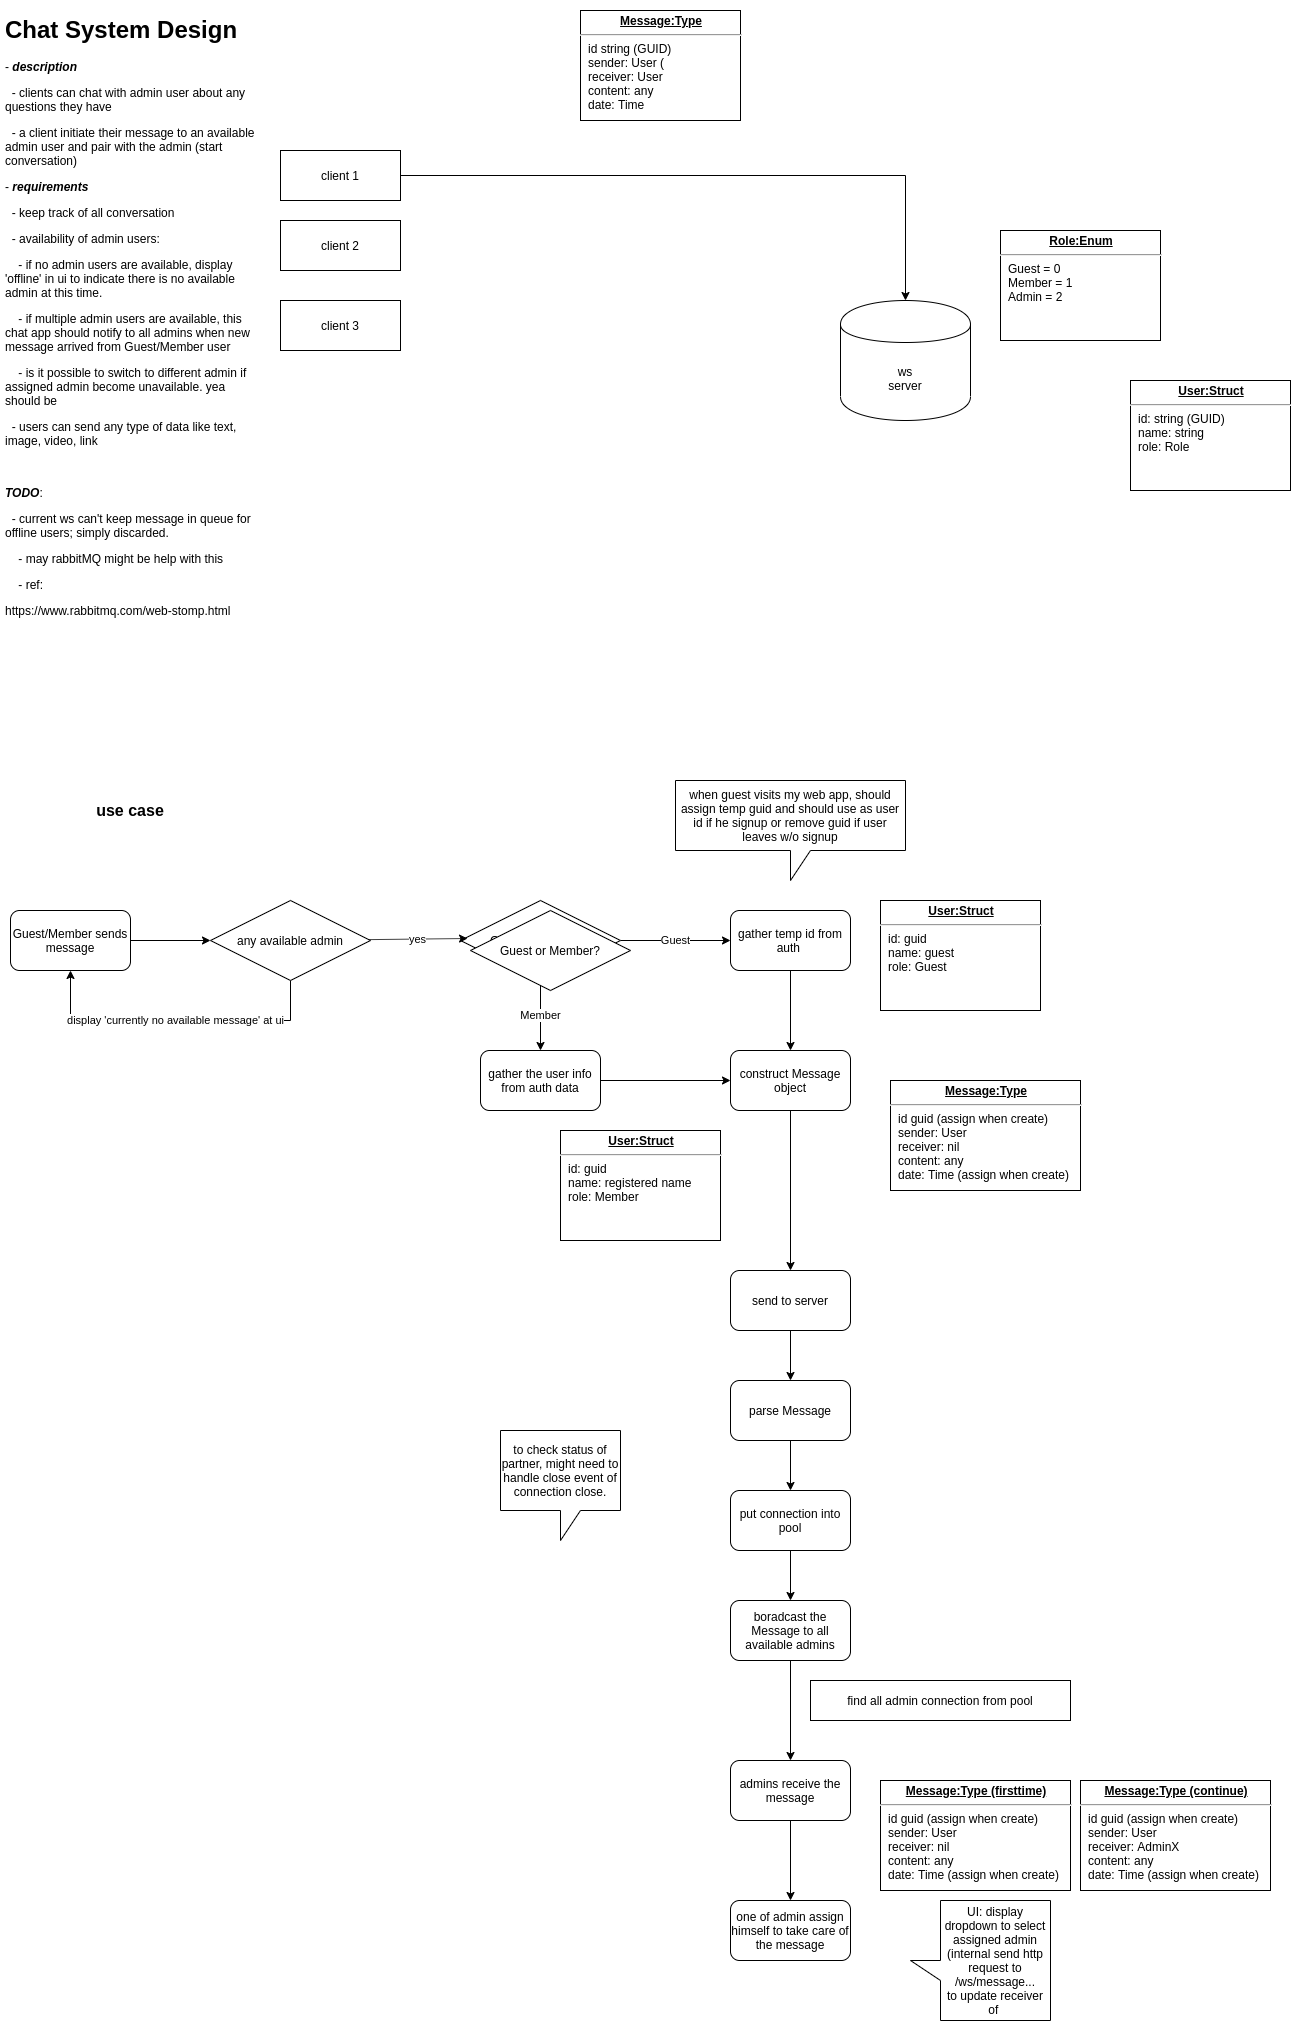

The diagram above was exported from draw.io. Its source (the exported page's mxGraphModel, read from the mxfile embedded in the PNG):
<mxGraphModel dx="1952" dy="621" grid="1" gridSize="10" guides="1" tooltips="1" connect="1" arrows="1" fold="1" page="1" pageScale="1" pageWidth="850" pageHeight="1100" math="0" shadow="0">
  <root>
    <mxCell id="0" />
    <mxCell id="1" parent="0" />
    <mxCell id="c5didz_7-7LISE5YKiZO-1" value="&lt;h1&gt;Chat System Design&lt;/h1&gt;&lt;p&gt;- &lt;b&gt;&lt;i&gt;description&lt;/i&gt;&lt;/b&gt;&lt;/p&gt;&lt;p&gt;&amp;nbsp; - clients can chat with admin user about any questions they have&lt;/p&gt;&lt;p&gt;&amp;nbsp; - a client initiate their message to an available admin user and pair with the admin (start conversation)&lt;span&gt;&amp;nbsp;&lt;/span&gt;&lt;/p&gt;&lt;p&gt;- &lt;b&gt;&lt;i&gt;requirements&lt;/i&gt;&lt;/b&gt;&lt;/p&gt;&lt;p&gt;&amp;nbsp; - keep track of all conversation&lt;/p&gt;&lt;p&gt;&lt;span&gt;&amp;nbsp; - availability of admin users:&lt;/span&gt;&lt;/p&gt;&lt;p&gt;&lt;span&gt;&amp;nbsp; &amp;nbsp; - if no admin users are available, display 'offline' in ui to indicate there is no available admin at this time.&lt;/span&gt;&lt;/p&gt;&lt;p&gt;&lt;span&gt;&amp;nbsp; &amp;nbsp; - if multiple admin users are available, this chat app should notify to all admins when new message arrived from Guest/Member user&lt;/span&gt;&lt;/p&gt;&lt;p&gt;&lt;span&gt;&amp;nbsp; &amp;nbsp; - is it possible to switch to different admin if assigned admin become unavailable. yea should be&amp;nbsp;&lt;/span&gt;&lt;/p&gt;&lt;p&gt;&lt;span&gt;&amp;nbsp; - users can send any type of data like text, image, video, link&lt;/span&gt;&lt;/p&gt;&lt;p&gt;&lt;span&gt;&lt;br&gt;&lt;/span&gt;&lt;/p&gt;&lt;p&gt;&lt;b&gt;&lt;i&gt;TODO&lt;/i&gt;&lt;/b&gt;:&lt;/p&gt;&lt;p&gt;&lt;span&gt;&amp;nbsp; - current ws can't keep message in queue for offline users; simply discarded.&lt;/span&gt;&lt;/p&gt;&lt;p&gt;&lt;span&gt;&amp;nbsp; &amp;nbsp; - may rabbitMQ might be help with this&amp;nbsp;&lt;/span&gt;&lt;/p&gt;&lt;p&gt;&lt;span&gt;&amp;nbsp; &amp;nbsp; - ref:&amp;nbsp;&lt;/span&gt;&lt;/p&gt;https://www.rabbitmq.com/web-stomp.html&lt;p&gt;&lt;span&gt;&lt;br&gt;&lt;/span&gt;&lt;/p&gt;" style="text;html=1;strokeColor=none;fillColor=none;spacing=5;spacingTop=-20;whiteSpace=wrap;overflow=hidden;rounded=0;" parent="1" vertex="1">
      <mxGeometry x="-250" y="50" width="260" height="630" as="geometry" />
    </mxCell>
    <mxCell id="CVvtnwJOjnoNC5KJllmq-4" style="edgeStyle=orthogonalEdgeStyle;rounded=0;orthogonalLoop=1;jettySize=auto;html=1;" edge="1" parent="1" source="c5didz_7-7LISE5YKiZO-3" target="CVvtnwJOjnoNC5KJllmq-3">
      <mxGeometry relative="1" as="geometry" />
    </mxCell>
    <mxCell id="c5didz_7-7LISE5YKiZO-3" value="client 1" style="rounded=0;whiteSpace=wrap;html=1;" parent="1" vertex="1">
      <mxGeometry x="30" y="190" width="120" height="50" as="geometry" />
    </mxCell>
    <mxCell id="c5didz_7-7LISE5YKiZO-4" value="client 2" style="rounded=0;whiteSpace=wrap;html=1;" parent="1" vertex="1">
      <mxGeometry x="30" y="260" width="120" height="50" as="geometry" />
    </mxCell>
    <mxCell id="CVvtnwJOjnoNC5KJllmq-2" value="client 3" style="rounded=0;whiteSpace=wrap;html=1;" vertex="1" parent="1">
      <mxGeometry x="30" y="340" width="120" height="50" as="geometry" />
    </mxCell>
    <mxCell id="CVvtnwJOjnoNC5KJllmq-3" value="ws&lt;br&gt;server" style="shape=cylinder;whiteSpace=wrap;html=1;boundedLbl=1;backgroundOutline=1;" vertex="1" parent="1">
      <mxGeometry x="590" y="340" width="130" height="120" as="geometry" />
    </mxCell>
    <mxCell id="CVvtnwJOjnoNC5KJllmq-5" value="&lt;p style=&quot;margin: 0px ; margin-top: 4px ; text-align: center ; text-decoration: underline&quot;&gt;&lt;b&gt;Message:Type&lt;/b&gt;&lt;/p&gt;&lt;hr&gt;&lt;p style=&quot;margin: 0px ; margin-left: 8px&quot;&gt;id string (GUID)&lt;/p&gt;&lt;p style=&quot;margin: 0px ; margin-left: 8px&quot;&gt;sender: User (&lt;/p&gt;&lt;p style=&quot;margin: 0px ; margin-left: 8px&quot;&gt;receiver: User&lt;/p&gt;&lt;p style=&quot;margin: 0px ; margin-left: 8px&quot;&gt;content: any&lt;/p&gt;&lt;p style=&quot;margin: 0px ; margin-left: 8px&quot;&gt;date: Time&lt;/p&gt;" style="verticalAlign=top;align=left;overflow=fill;fontSize=12;fontFamily=Helvetica;html=1;" vertex="1" parent="1">
      <mxGeometry x="330" y="50" width="160" height="110" as="geometry" />
    </mxCell>
    <mxCell id="CVvtnwJOjnoNC5KJllmq-6" value="&lt;p style=&quot;margin: 0px ; margin-top: 4px ; text-align: center ; text-decoration: underline&quot;&gt;&lt;b&gt;Role:Enum&lt;/b&gt;&lt;/p&gt;&lt;hr&gt;&lt;p style=&quot;margin: 0px ; margin-left: 8px&quot;&gt;Guest = 0&lt;/p&gt;&lt;p style=&quot;margin: 0px ; margin-left: 8px&quot;&gt;Member = 1&lt;/p&gt;&lt;p style=&quot;margin: 0px ; margin-left: 8px&quot;&gt;Admin = 2&lt;/p&gt;" style="verticalAlign=top;align=left;overflow=fill;fontSize=12;fontFamily=Helvetica;html=1;" vertex="1" parent="1">
      <mxGeometry x="750" y="270" width="160" height="110" as="geometry" />
    </mxCell>
    <mxCell id="CVvtnwJOjnoNC5KJllmq-7" value="&lt;p style=&quot;margin: 0px ; margin-top: 4px ; text-align: center ; text-decoration: underline&quot;&gt;&lt;b&gt;User:Struct&lt;/b&gt;&lt;/p&gt;&lt;hr&gt;&lt;p style=&quot;margin: 0px ; margin-left: 8px&quot;&gt;id: string (GUID)&lt;/p&gt;&lt;p style=&quot;margin: 0px ; margin-left: 8px&quot;&gt;name: string&lt;/p&gt;&lt;p style=&quot;margin: 0px ; margin-left: 8px&quot;&gt;role: Role&lt;/p&gt;" style="verticalAlign=top;align=left;overflow=fill;fontSize=12;fontFamily=Helvetica;html=1;" vertex="1" parent="1">
      <mxGeometry x="880" y="420" width="160" height="110" as="geometry" />
    </mxCell>
    <mxCell id="CVvtnwJOjnoNC5KJllmq-8" value="&lt;font style=&quot;font-size: 16px&quot;&gt;&lt;b&gt;use case&lt;/b&gt;&lt;/font&gt;" style="text;html=1;strokeColor=none;fillColor=none;align=center;verticalAlign=middle;whiteSpace=wrap;rounded=0;" vertex="1" parent="1">
      <mxGeometry x="-170" y="840" width="100" height="20" as="geometry" />
    </mxCell>
    <mxCell id="CVvtnwJOjnoNC5KJllmq-11" style="edgeStyle=orthogonalEdgeStyle;rounded=0;orthogonalLoop=1;jettySize=auto;html=1;entryX=0;entryY=0.5;entryDx=0;entryDy=0;" edge="1" parent="1" source="CVvtnwJOjnoNC5KJllmq-9" target="CVvtnwJOjnoNC5KJllmq-54">
      <mxGeometry relative="1" as="geometry" />
    </mxCell>
    <mxCell id="CVvtnwJOjnoNC5KJllmq-9" value="Guest/Member sends message" style="rounded=1;whiteSpace=wrap;html=1;" vertex="1" parent="1">
      <mxGeometry x="-240" y="950" width="120" height="60" as="geometry" />
    </mxCell>
    <mxCell id="CVvtnwJOjnoNC5KJllmq-13" value="Guest" style="edgeStyle=orthogonalEdgeStyle;rounded=0;orthogonalLoop=1;jettySize=auto;html=1;entryX=0;entryY=0.5;entryDx=0;entryDy=0;" edge="1" parent="1" source="CVvtnwJOjnoNC5KJllmq-10" target="CVvtnwJOjnoNC5KJllmq-14">
      <mxGeometry relative="1" as="geometry">
        <mxPoint x="450" y="980" as="targetPoint" />
      </mxGeometry>
    </mxCell>
    <mxCell id="CVvtnwJOjnoNC5KJllmq-16" value="Member" style="edgeStyle=orthogonalEdgeStyle;rounded=0;orthogonalLoop=1;jettySize=auto;html=1;" edge="1" parent="1" source="CVvtnwJOjnoNC5KJllmq-10" target="CVvtnwJOjnoNC5KJllmq-17">
      <mxGeometry relative="1" as="geometry">
        <mxPoint x="290" y="1100" as="targetPoint" />
      </mxGeometry>
    </mxCell>
    <mxCell id="CVvtnwJOjnoNC5KJllmq-10" value="Guest or Member?" style="rhombus;whiteSpace=wrap;html=1;" vertex="1" parent="1">
      <mxGeometry x="210" y="940" width="160" height="80" as="geometry" />
    </mxCell>
    <mxCell id="CVvtnwJOjnoNC5KJllmq-20" value="" style="edgeStyle=orthogonalEdgeStyle;rounded=0;orthogonalLoop=1;jettySize=auto;html=1;" edge="1" parent="1" source="CVvtnwJOjnoNC5KJllmq-14" target="CVvtnwJOjnoNC5KJllmq-19">
      <mxGeometry relative="1" as="geometry" />
    </mxCell>
    <mxCell id="CVvtnwJOjnoNC5KJllmq-14" value="gather temp id from auth&amp;nbsp;" style="rounded=1;whiteSpace=wrap;html=1;" vertex="1" parent="1">
      <mxGeometry x="480" y="950" width="120" height="60" as="geometry" />
    </mxCell>
    <mxCell id="CVvtnwJOjnoNC5KJllmq-27" value="" style="edgeStyle=orthogonalEdgeStyle;rounded=0;orthogonalLoop=1;jettySize=auto;html=1;" edge="1" parent="1" source="CVvtnwJOjnoNC5KJllmq-19" target="CVvtnwJOjnoNC5KJllmq-26">
      <mxGeometry relative="1" as="geometry" />
    </mxCell>
    <mxCell id="CVvtnwJOjnoNC5KJllmq-19" value="construct Message object" style="rounded=1;whiteSpace=wrap;html=1;" vertex="1" parent="1">
      <mxGeometry x="480" y="1090" width="120" height="60" as="geometry" />
    </mxCell>
    <mxCell id="CVvtnwJOjnoNC5KJllmq-29" value="" style="edgeStyle=orthogonalEdgeStyle;rounded=0;orthogonalLoop=1;jettySize=auto;html=1;" edge="1" parent="1" source="CVvtnwJOjnoNC5KJllmq-26" target="CVvtnwJOjnoNC5KJllmq-28">
      <mxGeometry relative="1" as="geometry" />
    </mxCell>
    <mxCell id="CVvtnwJOjnoNC5KJllmq-26" value="send to server" style="rounded=1;whiteSpace=wrap;html=1;" vertex="1" parent="1">
      <mxGeometry x="480" y="1310" width="120" height="60" as="geometry" />
    </mxCell>
    <mxCell id="CVvtnwJOjnoNC5KJllmq-31" value="" style="edgeStyle=orthogonalEdgeStyle;rounded=0;orthogonalLoop=1;jettySize=auto;html=1;" edge="1" parent="1" source="CVvtnwJOjnoNC5KJllmq-28" target="CVvtnwJOjnoNC5KJllmq-45">
      <mxGeometry relative="1" as="geometry">
        <mxPoint x="540" y="1570" as="targetPoint" />
      </mxGeometry>
    </mxCell>
    <mxCell id="CVvtnwJOjnoNC5KJllmq-28" value="parse Message" style="rounded=1;whiteSpace=wrap;html=1;" vertex="1" parent="1">
      <mxGeometry x="480" y="1420" width="120" height="60" as="geometry" />
    </mxCell>
    <mxCell id="CVvtnwJOjnoNC5KJllmq-22" value="" style="edgeStyle=orthogonalEdgeStyle;rounded=0;orthogonalLoop=1;jettySize=auto;html=1;" edge="1" parent="1" source="CVvtnwJOjnoNC5KJllmq-17" target="CVvtnwJOjnoNC5KJllmq-19">
      <mxGeometry relative="1" as="geometry">
        <mxPoint x="430" y="1120" as="targetPoint" />
      </mxGeometry>
    </mxCell>
    <mxCell id="CVvtnwJOjnoNC5KJllmq-17" value="gather the user info from auth data" style="rounded=1;whiteSpace=wrap;html=1;" vertex="1" parent="1">
      <mxGeometry x="230" y="1090" width="120" height="60" as="geometry" />
    </mxCell>
    <mxCell id="CVvtnwJOjnoNC5KJllmq-18" value="when guest visits my web app, should assign temp guid and should use as user id if he signup or remove guid if user leaves w/o signup" style="shape=callout;whiteSpace=wrap;html=1;perimeter=calloutPerimeter;" vertex="1" parent="1">
      <mxGeometry x="425" y="820" width="230" height="100" as="geometry" />
    </mxCell>
    <mxCell id="CVvtnwJOjnoNC5KJllmq-23" value="&lt;p style=&quot;margin: 0px ; margin-top: 4px ; text-align: center ; text-decoration: underline&quot;&gt;&lt;b&gt;Message:Type&lt;/b&gt;&lt;/p&gt;&lt;hr&gt;&lt;p style=&quot;margin: 0px ; margin-left: 8px&quot;&gt;id guid (assign when create)&lt;/p&gt;&lt;p style=&quot;margin: 0px ; margin-left: 8px&quot;&gt;sender: User&amp;nbsp;&lt;/p&gt;&lt;p style=&quot;margin: 0px ; margin-left: 8px&quot;&gt;receiver: nil&lt;/p&gt;&lt;p style=&quot;margin: 0px ; margin-left: 8px&quot;&gt;content: any&lt;/p&gt;&lt;p style=&quot;margin: 0px ; margin-left: 8px&quot;&gt;date: Time (assign when create)&lt;/p&gt;" style="verticalAlign=top;align=left;overflow=fill;fontSize=12;fontFamily=Helvetica;html=1;" vertex="1" parent="1">
      <mxGeometry x="640" y="1120" width="190" height="110" as="geometry" />
    </mxCell>
    <mxCell id="CVvtnwJOjnoNC5KJllmq-24" value="&lt;p style=&quot;margin: 0px ; margin-top: 4px ; text-align: center ; text-decoration: underline&quot;&gt;&lt;b&gt;User:Struct&lt;/b&gt;&lt;/p&gt;&lt;hr&gt;&lt;p style=&quot;margin: 0px ; margin-left: 8px&quot;&gt;id: guid&lt;/p&gt;&lt;p style=&quot;margin: 0px ; margin-left: 8px&quot;&gt;name: guest&lt;/p&gt;&lt;p style=&quot;margin: 0px ; margin-left: 8px&quot;&gt;role: Guest&lt;/p&gt;" style="verticalAlign=top;align=left;overflow=fill;fontSize=12;fontFamily=Helvetica;html=1;" vertex="1" parent="1">
      <mxGeometry x="630" y="940" width="160" height="110" as="geometry" />
    </mxCell>
    <mxCell id="CVvtnwJOjnoNC5KJllmq-25" value="&lt;p style=&quot;margin: 0px ; margin-top: 4px ; text-align: center ; text-decoration: underline&quot;&gt;&lt;b&gt;User:Struct&lt;/b&gt;&lt;/p&gt;&lt;hr&gt;&lt;p style=&quot;margin: 0px ; margin-left: 8px&quot;&gt;id: guid&lt;/p&gt;&lt;p style=&quot;margin: 0px ; margin-left: 8px&quot;&gt;name: registered name&lt;/p&gt;&lt;p style=&quot;margin: 0px ; margin-left: 8px&quot;&gt;role: Member&lt;/p&gt;" style="verticalAlign=top;align=left;overflow=fill;fontSize=12;fontFamily=Helvetica;html=1;" vertex="1" parent="1">
      <mxGeometry x="310" y="1170" width="160" height="110" as="geometry" />
    </mxCell>
    <mxCell id="CVvtnwJOjnoNC5KJllmq-47" value="" style="edgeStyle=orthogonalEdgeStyle;rounded=0;orthogonalLoop=1;jettySize=auto;html=1;" edge="1" parent="1" source="CVvtnwJOjnoNC5KJllmq-45" target="CVvtnwJOjnoNC5KJllmq-46">
      <mxGeometry relative="1" as="geometry" />
    </mxCell>
    <mxCell id="CVvtnwJOjnoNC5KJllmq-45" value="put connection into pool" style="rounded=1;whiteSpace=wrap;html=1;" vertex="1" parent="1">
      <mxGeometry x="480" y="1530" width="120" height="60" as="geometry" />
    </mxCell>
    <mxCell id="CVvtnwJOjnoNC5KJllmq-52" value="" style="edgeStyle=orthogonalEdgeStyle;rounded=0;orthogonalLoop=1;jettySize=auto;html=1;" edge="1" parent="1" source="CVvtnwJOjnoNC5KJllmq-46" target="CVvtnwJOjnoNC5KJllmq-58">
      <mxGeometry relative="1" as="geometry">
        <mxPoint x="540" y="1780" as="targetPoint" />
      </mxGeometry>
    </mxCell>
    <mxCell id="CVvtnwJOjnoNC5KJllmq-46" value="boradcast the Message to all available admins" style="rounded=1;whiteSpace=wrap;html=1;" vertex="1" parent="1">
      <mxGeometry x="480" y="1640" width="120" height="60" as="geometry" />
    </mxCell>
    <mxCell id="CVvtnwJOjnoNC5KJllmq-50" value="find all admin connection from pool" style="rounded=0;whiteSpace=wrap;html=1;" vertex="1" parent="1">
      <mxGeometry x="560" y="1720" width="260" height="40" as="geometry" />
    </mxCell>
    <mxCell id="CVvtnwJOjnoNC5KJllmq-55" value="yes" style="rounded=0;orthogonalLoop=1;jettySize=auto;html=1;entryX=0.044;entryY=0.475;entryDx=0;entryDy=0;entryPerimeter=0;" edge="1" parent="1" source="CVvtnwJOjnoNC5KJllmq-54" target="CVvtnwJOjnoNC5KJllmq-10">
      <mxGeometry relative="1" as="geometry" />
    </mxCell>
    <mxCell id="CVvtnwJOjnoNC5KJllmq-56" value="display 'currently no available message' at ui" style="rounded=0;orthogonalLoop=1;jettySize=auto;html=1;entryX=0.5;entryY=1;entryDx=0;entryDy=0;edgeStyle=orthogonalEdgeStyle;" edge="1" parent="1" source="CVvtnwJOjnoNC5KJllmq-54" target="CVvtnwJOjnoNC5KJllmq-9">
      <mxGeometry relative="1" as="geometry">
        <mxPoint x="-130" y="1150" as="targetPoint" />
        <Array as="points">
          <mxPoint x="40" y="1060" />
          <mxPoint x="-180" y="1060" />
        </Array>
      </mxGeometry>
    </mxCell>
    <mxCell id="CVvtnwJOjnoNC5KJllmq-54" value="any available admin" style="rhombus;whiteSpace=wrap;html=1;" vertex="1" parent="1">
      <mxGeometry x="-40" y="940" width="160" height="80" as="geometry" />
    </mxCell>
    <mxCell id="CVvtnwJOjnoNC5KJllmq-64" value="" style="edgeStyle=none;rounded=0;orthogonalLoop=1;jettySize=auto;html=1;" edge="1" parent="1" source="CVvtnwJOjnoNC5KJllmq-58" target="CVvtnwJOjnoNC5KJllmq-63">
      <mxGeometry relative="1" as="geometry" />
    </mxCell>
    <mxCell id="CVvtnwJOjnoNC5KJllmq-58" value="admins receive the message" style="rounded=1;whiteSpace=wrap;html=1;" vertex="1" parent="1">
      <mxGeometry x="480" y="1800" width="120" height="60" as="geometry" />
    </mxCell>
    <mxCell id="CVvtnwJOjnoNC5KJllmq-63" value="one of admin assign himself to take care of the message" style="rounded=1;whiteSpace=wrap;html=1;" vertex="1" parent="1">
      <mxGeometry x="480" y="1940" width="120" height="60" as="geometry" />
    </mxCell>
    <mxCell id="CVvtnwJOjnoNC5KJllmq-59" value="&lt;p style=&quot;margin: 0px ; margin-top: 4px ; text-align: center ; text-decoration: underline&quot;&gt;&lt;b&gt;Message:Type (firsttime)&lt;/b&gt;&lt;/p&gt;&lt;hr&gt;&lt;p style=&quot;margin: 0px ; margin-left: 8px&quot;&gt;id guid (assign when create)&lt;/p&gt;&lt;p style=&quot;margin: 0px ; margin-left: 8px&quot;&gt;sender: User&amp;nbsp;&lt;/p&gt;&lt;p style=&quot;margin: 0px ; margin-left: 8px&quot;&gt;receiver: nil&lt;/p&gt;&lt;p style=&quot;margin: 0px ; margin-left: 8px&quot;&gt;content: any&lt;/p&gt;&lt;p style=&quot;margin: 0px ; margin-left: 8px&quot;&gt;date: Time (assign when create)&lt;/p&gt;" style="verticalAlign=top;align=left;overflow=fill;fontSize=12;fontFamily=Helvetica;html=1;" vertex="1" parent="1">
      <mxGeometry x="630" y="1820" width="190" height="110" as="geometry" />
    </mxCell>
    <mxCell id="CVvtnwJOjnoNC5KJllmq-60" value="&lt;p style=&quot;margin: 0px ; margin-top: 4px ; text-align: center ; text-decoration: underline&quot;&gt;&lt;b&gt;Message:Type (continue)&lt;/b&gt;&lt;/p&gt;&lt;hr&gt;&lt;p style=&quot;margin: 0px ; margin-left: 8px&quot;&gt;id guid (assign when create)&lt;/p&gt;&lt;p style=&quot;margin: 0px ; margin-left: 8px&quot;&gt;sender: User&amp;nbsp;&lt;/p&gt;&lt;p style=&quot;margin: 0px ; margin-left: 8px&quot;&gt;receiver: AdminX&lt;/p&gt;&lt;p style=&quot;margin: 0px ; margin-left: 8px&quot;&gt;content: any&lt;/p&gt;&lt;p style=&quot;margin: 0px ; margin-left: 8px&quot;&gt;date: Time (assign when create)&lt;/p&gt;" style="verticalAlign=top;align=left;overflow=fill;fontSize=12;fontFamily=Helvetica;html=1;" vertex="1" parent="1">
      <mxGeometry x="830" y="1820" width="190" height="110" as="geometry" />
    </mxCell>
    <mxCell id="CVvtnwJOjnoNC5KJllmq-61" value="Guest or Member?" style="rhombus;whiteSpace=wrap;html=1;" vertex="1" parent="1">
      <mxGeometry x="220" y="950" width="160" height="80" as="geometry" />
    </mxCell>
    <mxCell id="CVvtnwJOjnoNC5KJllmq-65" value="UI: display dropdown to select assigned admin&lt;br&gt;(internal send http request to /ws/message...&lt;br&gt;to update receiver of&amp;nbsp;" style="shape=callout;whiteSpace=wrap;html=1;perimeter=calloutPerimeter;direction=south;" vertex="1" parent="1">
      <mxGeometry x="660" y="1940" width="140" height="120" as="geometry" />
    </mxCell>
    <mxCell id="CVvtnwJOjnoNC5KJllmq-66" value="to check status of partner, might need to handle close event of connection close." style="shape=callout;whiteSpace=wrap;html=1;perimeter=calloutPerimeter;" vertex="1" parent="1">
      <mxGeometry x="250" y="1470" width="120" height="110" as="geometry" />
    </mxCell>
  </root>
</mxGraphModel>